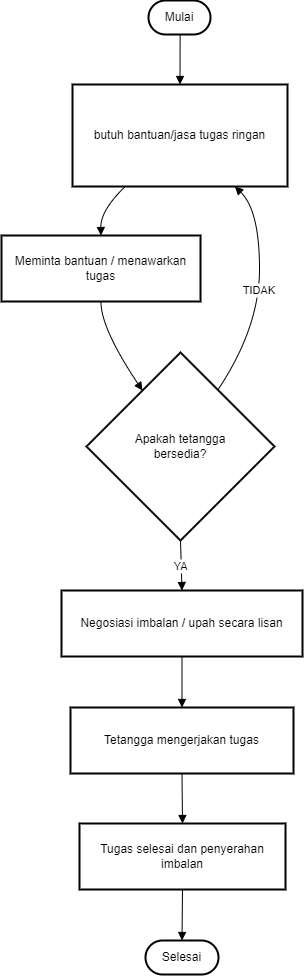

The diagram above was exported from draw.io. Its source (the exported page's mxGraphModel, read from the mxfile embedded in the PNG):
<mxGraphModel dx="2251" dy="2168" grid="1" gridSize="10" guides="1" tooltips="1" connect="1" arrows="1" fold="1" page="1" pageScale="1" pageWidth="1100" pageHeight="850" math="0" shadow="0">
  <root>
    <mxCell id="0" />
    <mxCell id="1" parent="0" />
    <mxCell id="IbvbPtwFXixNZXqDUak--1" value="Mulai" style="rounded=1;whiteSpace=wrap;arcSize=50;strokeWidth=2;" vertex="1" parent="1">
      <mxGeometry x="517" y="-830" width="62" height="34" as="geometry" />
    </mxCell>
    <mxCell id="IbvbPtwFXixNZXqDUak--2" value="butuh bantuan/jasa tugas ringan" style="whiteSpace=wrap;strokeWidth=2;" vertex="1" parent="1">
      <mxGeometry x="441" y="-746" width="215" height="102" as="geometry" />
    </mxCell>
    <mxCell id="IbvbPtwFXixNZXqDUak--3" value="Meminta bantuan / menawarkan tugas" style="whiteSpace=wrap;strokeWidth=2;" vertex="1" parent="1">
      <mxGeometry x="370" y="-595" width="199" height="66" as="geometry" />
    </mxCell>
    <mxCell id="IbvbPtwFXixNZXqDUak--4" value="Apakah tetangga&#10;bersedia?" style="rhombus;strokeWidth=2;whiteSpace=wrap;" vertex="1" parent="1">
      <mxGeometry x="455" y="-478" width="188" height="188" as="geometry" />
    </mxCell>
    <mxCell id="IbvbPtwFXixNZXqDUak--5" value="Negosiasi imbalan / upah secara lisan" style="whiteSpace=wrap;strokeWidth=2;" vertex="1" parent="1">
      <mxGeometry x="430" y="-240" width="241" height="66" as="geometry" />
    </mxCell>
    <mxCell id="IbvbPtwFXixNZXqDUak--6" value="Tetangga mengerjakan tugas" style="whiteSpace=wrap;strokeWidth=2;" vertex="1" parent="1">
      <mxGeometry x="439" y="-123" width="223" height="66" as="geometry" />
    </mxCell>
    <mxCell id="IbvbPtwFXixNZXqDUak--7" value="Tugas selesai dan penyerahan imbalan" style="whiteSpace=wrap;strokeWidth=2;" vertex="1" parent="1">
      <mxGeometry x="448" y="-7" width="206" height="66" as="geometry" />
    </mxCell>
    <mxCell id="IbvbPtwFXixNZXqDUak--8" value="Selesai" style="rounded=1;whiteSpace=wrap;arcSize=50;strokeWidth=2;" vertex="1" parent="1">
      <mxGeometry x="514" y="110" width="73" height="34" as="geometry" />
    </mxCell>
    <mxCell id="IbvbPtwFXixNZXqDUak--9" value="" style="curved=1;startArrow=none;endArrow=block;exitX=0.51;exitY=1;entryX=0.5;entryY=0;rounded=0;" edge="1" parent="1" source="IbvbPtwFXixNZXqDUak--1" target="IbvbPtwFXixNZXqDUak--2">
      <mxGeometry relative="1" as="geometry">
        <Array as="points" />
      </mxGeometry>
    </mxCell>
    <mxCell id="IbvbPtwFXixNZXqDUak--10" value="" style="curved=1;startArrow=none;endArrow=block;exitX=0.25;exitY=0.99;entryX=0.5;entryY=0.01;rounded=0;" edge="1" parent="1" source="IbvbPtwFXixNZXqDUak--2" target="IbvbPtwFXixNZXqDUak--3">
      <mxGeometry relative="1" as="geometry">
        <Array as="points">
          <mxPoint x="469" y="-620" />
        </Array>
      </mxGeometry>
    </mxCell>
    <mxCell id="IbvbPtwFXixNZXqDUak--11" value="" style="curved=1;startArrow=none;endArrow=block;exitX=0.5;exitY=1.01;entryX=0.16;entryY=0;rounded=0;" edge="1" parent="1" source="IbvbPtwFXixNZXqDUak--3" target="IbvbPtwFXixNZXqDUak--4">
      <mxGeometry relative="1" as="geometry">
        <Array as="points">
          <mxPoint x="469" y="-503" />
        </Array>
      </mxGeometry>
    </mxCell>
    <mxCell id="IbvbPtwFXixNZXqDUak--12" value="TIDAK" style="curved=1;startArrow=none;endArrow=block;exitX=0.83;exitY=0;entryX=0.75;entryY=0.99;rounded=0;" edge="1" parent="1" source="IbvbPtwFXixNZXqDUak--4" target="IbvbPtwFXixNZXqDUak--2">
      <mxGeometry relative="1" as="geometry">
        <Array as="points">
          <mxPoint x="628" y="-503" />
          <mxPoint x="628" y="-620" />
        </Array>
      </mxGeometry>
    </mxCell>
    <mxCell id="IbvbPtwFXixNZXqDUak--13" value="YA" style="curved=1;startArrow=none;endArrow=block;exitX=0.5;exitY=1;entryX=0.5;entryY=0.01;rounded=0;" edge="1" parent="1" source="IbvbPtwFXixNZXqDUak--4" target="IbvbPtwFXixNZXqDUak--5">
      <mxGeometry relative="1" as="geometry">
        <Array as="points" />
      </mxGeometry>
    </mxCell>
    <mxCell id="IbvbPtwFXixNZXqDUak--14" value="" style="curved=1;startArrow=none;endArrow=block;exitX=0.5;exitY=1.01;entryX=0.5;entryY=0;rounded=0;" edge="1" parent="1" source="IbvbPtwFXixNZXqDUak--5" target="IbvbPtwFXixNZXqDUak--6">
      <mxGeometry relative="1" as="geometry">
        <Array as="points" />
      </mxGeometry>
    </mxCell>
    <mxCell id="IbvbPtwFXixNZXqDUak--15" value="" style="curved=1;startArrow=none;endArrow=block;exitX=0.5;exitY=1.01;entryX=0.5;entryY=0.01;rounded=0;" edge="1" parent="1" source="IbvbPtwFXixNZXqDUak--6" target="IbvbPtwFXixNZXqDUak--7">
      <mxGeometry relative="1" as="geometry">
        <Array as="points" />
      </mxGeometry>
    </mxCell>
    <mxCell id="IbvbPtwFXixNZXqDUak--16" value="" style="curved=1;startArrow=none;endArrow=block;exitX=0.5;exitY=1.01;entryX=0.5;entryY=-0.01;rounded=0;" edge="1" parent="1" source="IbvbPtwFXixNZXqDUak--7" target="IbvbPtwFXixNZXqDUak--8">
      <mxGeometry relative="1" as="geometry">
        <Array as="points" />
      </mxGeometry>
    </mxCell>
  </root>
</mxGraphModel>